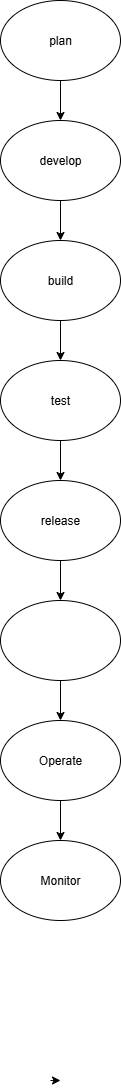

The diagram above was exported from draw.io. Its source (the exported page's mxGraphModel, read from the mxfile embedded in the PNG):
<mxGraphModel dx="1042" dy="1731" grid="1" gridSize="10" guides="1" tooltips="1" connect="1" arrows="1" fold="1" page="1" pageScale="1" pageWidth="827" pageHeight="1169" math="0" shadow="0">
  <root>
    <mxCell id="0" />
    <mxCell id="1" parent="0" />
    <mxCell id="nCS3IhHSgl-qHE0DenMr-2" style="edgeStyle=orthogonalEdgeStyle;rounded=0;orthogonalLoop=1;jettySize=auto;html=1;" edge="1" parent="1">
      <mxGeometry relative="1" as="geometry">
        <mxPoint x="420" as="targetPoint" />
        <mxPoint x="410" as="sourcePoint" />
      </mxGeometry>
    </mxCell>
    <mxCell id="nCS3IhHSgl-qHE0DenMr-3" value="develop" style="ellipse;whiteSpace=wrap;html=1;" vertex="1" parent="1">
      <mxGeometry x="360" y="-960" width="120" height="80" as="geometry" />
    </mxCell>
    <mxCell id="nCS3IhHSgl-qHE0DenMr-5" value="test" style="ellipse;whiteSpace=wrap;html=1;" vertex="1" parent="1">
      <mxGeometry x="360" y="-720" width="120" height="80" as="geometry" />
    </mxCell>
    <mxCell id="nCS3IhHSgl-qHE0DenMr-6" value="build" style="ellipse;whiteSpace=wrap;html=1;" vertex="1" parent="1">
      <mxGeometry x="360" y="-840" width="120" height="80" as="geometry" />
    </mxCell>
    <mxCell id="nCS3IhHSgl-qHE0DenMr-7" value="plan" style="ellipse;whiteSpace=wrap;html=1;" vertex="1" parent="1">
      <mxGeometry x="360" y="-1080" width="120" height="80" as="geometry" />
    </mxCell>
    <mxCell id="nCS3IhHSgl-qHE0DenMr-8" value="release" style="ellipse;whiteSpace=wrap;html=1;" vertex="1" parent="1">
      <mxGeometry x="360" y="-600" width="120" height="80" as="geometry" />
    </mxCell>
    <mxCell id="nCS3IhHSgl-qHE0DenMr-10" value="Operate" style="ellipse;whiteSpace=wrap;html=1;" vertex="1" parent="1">
      <mxGeometry x="360" y="-360" width="120" height="80" as="geometry" />
    </mxCell>
    <mxCell id="nCS3IhHSgl-qHE0DenMr-11" value="Monitor" style="ellipse;whiteSpace=wrap;html=1;" vertex="1" parent="1">
      <mxGeometry x="360" y="-240" width="120" height="80" as="geometry" />
    </mxCell>
    <mxCell id="nCS3IhHSgl-qHE0DenMr-12" value="" style="endArrow=classic;html=1;rounded=0;entryX=0.5;entryY=0;entryDx=0;entryDy=0;exitX=0.5;exitY=1;exitDx=0;exitDy=0;" edge="1" parent="1" source="nCS3IhHSgl-qHE0DenMr-7" target="nCS3IhHSgl-qHE0DenMr-3">
      <mxGeometry width="50" height="50" relative="1" as="geometry">
        <mxPoint x="450" y="-1010" as="sourcePoint" />
        <mxPoint x="500" y="-1060" as="targetPoint" />
      </mxGeometry>
    </mxCell>
    <mxCell id="nCS3IhHSgl-qHE0DenMr-13" value="" style="endArrow=classic;html=1;rounded=0;entryX=0.5;entryY=0;entryDx=0;entryDy=0;exitX=0.5;exitY=1;exitDx=0;exitDy=0;" edge="1" parent="1" source="nCS3IhHSgl-qHE0DenMr-3" target="nCS3IhHSgl-qHE0DenMr-6">
      <mxGeometry width="50" height="50" relative="1" as="geometry">
        <mxPoint x="450" y="-850" as="sourcePoint" />
        <mxPoint x="500" y="-900" as="targetPoint" />
      </mxGeometry>
    </mxCell>
    <mxCell id="nCS3IhHSgl-qHE0DenMr-14" value="" style="endArrow=classic;html=1;rounded=0;entryX=0.5;entryY=0;entryDx=0;entryDy=0;exitX=0.5;exitY=1;exitDx=0;exitDy=0;" edge="1" parent="1" source="nCS3IhHSgl-qHE0DenMr-6" target="nCS3IhHSgl-qHE0DenMr-5">
      <mxGeometry width="50" height="50" relative="1" as="geometry">
        <mxPoint x="450" y="-850" as="sourcePoint" />
        <mxPoint x="500" y="-900" as="targetPoint" />
      </mxGeometry>
    </mxCell>
    <mxCell id="nCS3IhHSgl-qHE0DenMr-15" value="" style="endArrow=classic;html=1;rounded=0;entryX=0.5;entryY=0;entryDx=0;entryDy=0;exitX=0.5;exitY=1;exitDx=0;exitDy=0;" edge="1" parent="1" source="nCS3IhHSgl-qHE0DenMr-5" target="nCS3IhHSgl-qHE0DenMr-8">
      <mxGeometry width="50" height="50" relative="1" as="geometry">
        <mxPoint x="450" y="-410" as="sourcePoint" />
        <mxPoint x="500" y="-460" as="targetPoint" />
      </mxGeometry>
    </mxCell>
    <mxCell id="nCS3IhHSgl-qHE0DenMr-16" value="" style="endArrow=classic;html=1;rounded=0;entryX=0.5;entryY=0;entryDx=0;entryDy=0;exitX=0.5;exitY=1;exitDx=0;exitDy=0;" edge="1" parent="1" source="nCS3IhHSgl-qHE0DenMr-8">
      <mxGeometry width="50" height="50" relative="1" as="geometry">
        <mxPoint x="450" y="-410" as="sourcePoint" />
        <mxPoint x="420" y="-480" as="targetPoint" />
      </mxGeometry>
    </mxCell>
    <mxCell id="nCS3IhHSgl-qHE0DenMr-17" value="" style="endArrow=classic;html=1;rounded=0;entryX=0.5;entryY=0;entryDx=0;entryDy=0;exitX=0.5;exitY=1;exitDx=0;exitDy=0;" edge="1" parent="1" target="nCS3IhHSgl-qHE0DenMr-10">
      <mxGeometry width="50" height="50" relative="1" as="geometry">
        <mxPoint x="420" y="-400" as="sourcePoint" />
        <mxPoint x="500" y="-460" as="targetPoint" />
      </mxGeometry>
    </mxCell>
    <mxCell id="nCS3IhHSgl-qHE0DenMr-18" value="" style="endArrow=classic;html=1;rounded=0;entryX=0.5;entryY=0;entryDx=0;entryDy=0;exitX=0.5;exitY=1;exitDx=0;exitDy=0;" edge="1" parent="1" source="nCS3IhHSgl-qHE0DenMr-10" target="nCS3IhHSgl-qHE0DenMr-11">
      <mxGeometry width="50" height="50" relative="1" as="geometry">
        <mxPoint x="420" y="-270" as="sourcePoint" />
        <mxPoint x="420" y="-277" as="targetPoint" />
      </mxGeometry>
    </mxCell>
    <mxCell id="nCS3IhHSgl-qHE0DenMr-20" value="" style="ellipse;whiteSpace=wrap;html=1;" vertex="1" parent="1">
      <mxGeometry x="360" y="-480" width="120" height="80" as="geometry" />
    </mxCell>
  </root>
</mxGraphModel>